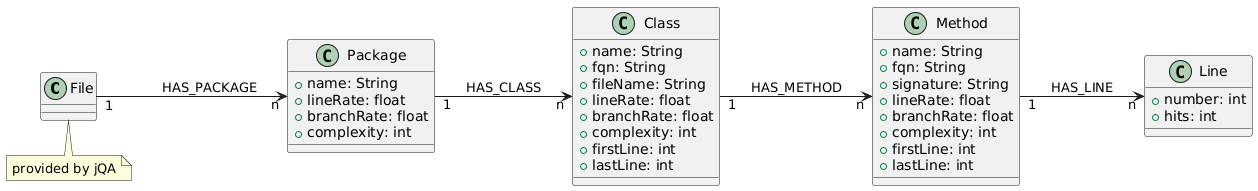

The diagram above was rendered by PlantUML. Its source (embedded in the PNG):
@startuml
left to right direction

class File {
}

note bottom of File : provided by jQA

class Package {
+ name: String
+ lineRate: float
+ branchRate: float
+ complexity: int
}

class Class {
+ name: String
+ fqn: String
+ fileName: String
+ lineRate: float
+ branchRate: float
+ complexity: int
+ firstLine: int
+ lastLine: int
}

class Method {
+ name: String
+ fqn: String
+ signature: String
+ lineRate: float
+ branchRate: float
+ complexity: int
+ firstLine: int
+ lastLine: int
}

class Line {
+ number: int
+ hits: int
}


File "1" --> "n" Package : HAS_PACKAGE
Package "1" --> "n" Class : HAS_CLASS
Class "1" --> "n" Method : HAS_METHOD
Method "1" --> "n" Line : HAS_LINE
@enduml